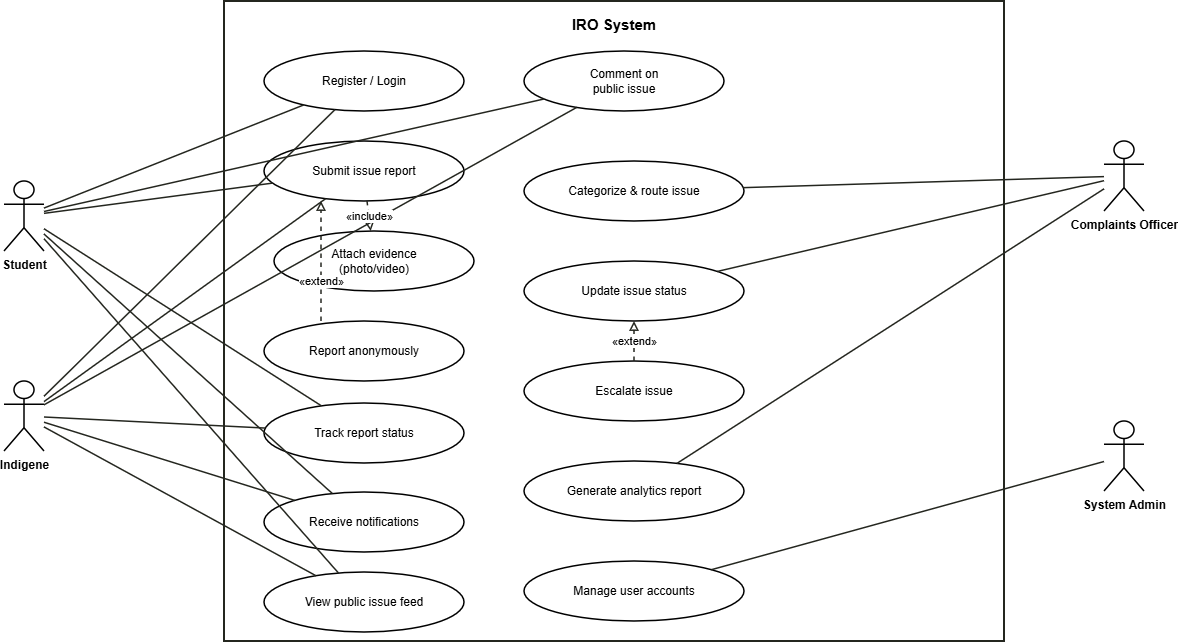

The diagram above was exported from draw.io. Its source (the exported page's mxGraphModel, read from the mxfile embedded in the PNG):
<mxGraphModel dx="774" dy="464" grid="1" gridSize="10" guides="1" tooltips="1" connect="1" arrows="1" fold="1" page="1" pageScale="1" pageWidth="1300" pageHeight="760" math="0" shadow="0">
  <root>
    <mxCell id="0" />
    <mxCell id="1" parent="0" />
    <mxCell id="h-7K_VZZzR81h37EkvFW-1" connectable="0" parent="1" style="group" value="" vertex="1">
      <mxGeometry height="640" width="1140" x="40" y="40" as="geometry" />
    </mxCell>
    <mxCell id="u3" parent="h-7K_VZZzR81h37EkvFW-1" style="rounded=0;whiteSpace=wrap;html=1;fillColor=none;strokeColor=#24261f;strokeWidth=2;verticalAlign=top;align=center;fontSize=15;fontStyle=1;spacingTop=8;dashed=0;" value="IRO System" vertex="1">
      <mxGeometry height="640" width="780" x="220" as="geometry" />
    </mxCell>
    <mxCell id="u4" parent="h-7K_VZZzR81h37EkvFW-1" style="shape=umlActor;verticalLabelPosition=bottom;verticalAlign=top;html=1;outlineConnect=0;strokeWidth=1.5;fontSize=12;fontStyle=1;" value="Student" vertex="1">
      <mxGeometry height="70" width="40" y="180" as="geometry" />
    </mxCell>
    <mxCell id="u5" parent="h-7K_VZZzR81h37EkvFW-1" style="shape=umlActor;verticalLabelPosition=bottom;verticalAlign=top;html=1;outlineConnect=0;strokeWidth=1.5;fontSize=12;fontStyle=1;" value="Indigene" vertex="1">
      <mxGeometry height="70" width="40" y="380" as="geometry" />
    </mxCell>
    <mxCell id="u6" parent="h-7K_VZZzR81h37EkvFW-1" style="shape=umlActor;verticalLabelPosition=bottom;verticalAlign=top;html=1;outlineConnect=0;strokeWidth=1.5;fontSize=12;fontStyle=1;" value="Complaints Officer" vertex="1">
      <mxGeometry height="70" width="40" x="1100" y="140" as="geometry" />
    </mxCell>
    <mxCell id="u7" parent="h-7K_VZZzR81h37EkvFW-1" style="shape=umlActor;verticalLabelPosition=bottom;verticalAlign=top;html=1;outlineConnect=0;strokeWidth=1.5;fontSize=12;fontStyle=1;" value="System Admin" vertex="1">
      <mxGeometry height="70" width="40" x="1100" y="420" as="geometry" />
    </mxCell>
    <mxCell id="u8" parent="h-7K_VZZzR81h37EkvFW-1" style="ellipse;whiteSpace=wrap;html=1;strokeWidth=1.5;fontSize=12;align=center;verticalAlign=middle;" value="Register / Login" vertex="1">
      <mxGeometry height="60" width="200" x="260" y="50" as="geometry" />
    </mxCell>
    <mxCell id="u9" parent="h-7K_VZZzR81h37EkvFW-1" style="ellipse;whiteSpace=wrap;html=1;strokeWidth=1.5;fontSize=12;align=center;verticalAlign=middle;" value="Submit issue report" vertex="1">
      <mxGeometry height="60" width="200" x="260" y="140" as="geometry" />
    </mxCell>
    <mxCell id="u10" parent="h-7K_VZZzR81h37EkvFW-1" style="ellipse;whiteSpace=wrap;html=1;strokeWidth=1.5;fontSize=12;align=center;verticalAlign=middle;" value="Attach evidence&#10;(photo/video)" vertex="1">
      <mxGeometry height="60" width="200" x="270" y="230" as="geometry" />
    </mxCell>
    <mxCell id="u11" parent="h-7K_VZZzR81h37EkvFW-1" style="ellipse;whiteSpace=wrap;html=1;strokeWidth=1.5;fontSize=12;align=center;verticalAlign=middle;" value="Report anonymously" vertex="1">
      <mxGeometry height="60" width="200" x="260" y="320" as="geometry" />
    </mxCell>
    <mxCell id="u12" parent="h-7K_VZZzR81h37EkvFW-1" style="ellipse;whiteSpace=wrap;html=1;strokeWidth=1.5;fontSize=12;align=center;verticalAlign=middle;" value="Track report status" vertex="1">
      <mxGeometry height="60" width="200" x="260" y="402" as="geometry" />
    </mxCell>
    <mxCell id="u13" parent="h-7K_VZZzR81h37EkvFW-1" style="ellipse;whiteSpace=wrap;html=1;strokeWidth=1.5;fontSize=12;align=center;verticalAlign=middle;" value="Receive notifications" vertex="1">
      <mxGeometry height="60" width="200" x="260" y="491" as="geometry" />
    </mxCell>
    <mxCell id="u14" parent="h-7K_VZZzR81h37EkvFW-1" style="ellipse;whiteSpace=wrap;html=1;strokeWidth=1.5;fontSize=12;align=center;verticalAlign=middle;" value="View public issue feed" vertex="1">
      <mxGeometry height="60" width="200" x="260" y="571" as="geometry" />
    </mxCell>
    <mxCell id="u15" parent="h-7K_VZZzR81h37EkvFW-1" style="ellipse;whiteSpace=wrap;html=1;strokeWidth=1.5;fontSize=12;align=center;verticalAlign=middle;" value="Comment on&#10;public issue" vertex="1">
      <mxGeometry height="60" width="200" x="520" y="50" as="geometry" />
    </mxCell>
    <mxCell id="u16" parent="h-7K_VZZzR81h37EkvFW-1" style="ellipse;whiteSpace=wrap;html=1;strokeWidth=1.5;fontSize=12;align=center;verticalAlign=middle;" value="Categorize &amp; route issue" vertex="1">
      <mxGeometry height="60" width="220" x="520" y="160" as="geometry" />
    </mxCell>
    <mxCell id="u17" parent="h-7K_VZZzR81h37EkvFW-1" style="ellipse;whiteSpace=wrap;html=1;strokeWidth=1.5;fontSize=12;align=center;verticalAlign=middle;" value="Update issue status" vertex="1">
      <mxGeometry height="60" width="220" x="520" y="260" as="geometry" />
    </mxCell>
    <mxCell id="u18" parent="h-7K_VZZzR81h37EkvFW-1" style="ellipse;whiteSpace=wrap;html=1;strokeWidth=1.5;fontSize=12;align=center;verticalAlign=middle;" value="Escalate issue" vertex="1">
      <mxGeometry height="60" width="220" x="520" y="360" as="geometry" />
    </mxCell>
    <mxCell id="u19" parent="h-7K_VZZzR81h37EkvFW-1" style="ellipse;whiteSpace=wrap;html=1;strokeWidth=1.5;fontSize=12;align=center;verticalAlign=middle;" value="Generate analytics report" vertex="1">
      <mxGeometry height="60" width="220" x="520" y="460" as="geometry" />
    </mxCell>
    <mxCell id="u20" parent="h-7K_VZZzR81h37EkvFW-1" style="ellipse;whiteSpace=wrap;html=1;strokeWidth=1.5;fontSize=12;align=center;verticalAlign=middle;" value="Manage user accounts" vertex="1">
      <mxGeometry height="60" width="220" x="520" y="560" as="geometry" />
    </mxCell>
    <mxCell id="u21" edge="1" parent="h-7K_VZZzR81h37EkvFW-1" source="u4" style="html=1;strokeColor=#24261f;strokeWidth=1.5;fontSize=11;endArrow=none;" target="u8" value="">
      <mxGeometry relative="1" as="geometry" />
    </mxCell>
    <mxCell id="u22" edge="1" parent="h-7K_VZZzR81h37EkvFW-1" source="u5" style="html=1;strokeColor=#24261f;strokeWidth=1.5;fontSize=11;endArrow=none;" target="u8" value="">
      <mxGeometry relative="1" as="geometry" />
    </mxCell>
    <mxCell id="u23" edge="1" parent="h-7K_VZZzR81h37EkvFW-1" source="u4" style="html=1;strokeColor=#24261f;strokeWidth=1.5;fontSize=11;endArrow=none;" target="u9" value="">
      <mxGeometry relative="1" as="geometry" />
    </mxCell>
    <mxCell id="u24" edge="1" parent="h-7K_VZZzR81h37EkvFW-1" source="u5" style="html=1;strokeColor=#24261f;strokeWidth=1.5;fontSize=11;endArrow=none;" target="u9" value="">
      <mxGeometry relative="1" as="geometry" />
    </mxCell>
    <mxCell id="u25" edge="1" parent="h-7K_VZZzR81h37EkvFW-1" source="u4" style="html=1;strokeColor=#24261f;strokeWidth=1.5;fontSize=11;endArrow=none;" target="u12" value="">
      <mxGeometry relative="1" as="geometry" />
    </mxCell>
    <mxCell id="u26" edge="1" parent="h-7K_VZZzR81h37EkvFW-1" source="u5" style="html=1;strokeColor=#24261f;strokeWidth=1.5;fontSize=11;endArrow=none;" target="u12" value="">
      <mxGeometry relative="1" as="geometry" />
    </mxCell>
    <mxCell id="u27" edge="1" parent="h-7K_VZZzR81h37EkvFW-1" source="u4" style="html=1;strokeColor=#24261f;strokeWidth=1.5;fontSize=11;endArrow=none;" target="u13" value="">
      <mxGeometry relative="1" as="geometry" />
    </mxCell>
    <mxCell id="u28" edge="1" parent="h-7K_VZZzR81h37EkvFW-1" source="u5" style="html=1;strokeColor=#24261f;strokeWidth=1.5;fontSize=11;endArrow=none;" target="u13" value="">
      <mxGeometry relative="1" as="geometry" />
    </mxCell>
    <mxCell id="u29" edge="1" parent="h-7K_VZZzR81h37EkvFW-1" source="u4" style="html=1;strokeColor=#24261f;strokeWidth=1.5;fontSize=11;endArrow=none;" target="u14" value="">
      <mxGeometry relative="1" as="geometry" />
    </mxCell>
    <mxCell id="u30" edge="1" parent="h-7K_VZZzR81h37EkvFW-1" source="u5" style="html=1;strokeColor=#24261f;strokeWidth=1.5;fontSize=11;endArrow=none;" target="u14" value="">
      <mxGeometry relative="1" as="geometry" />
    </mxCell>
    <mxCell id="u31" edge="1" parent="h-7K_VZZzR81h37EkvFW-1" source="u4" style="html=1;strokeColor=#24261f;strokeWidth=1.5;fontSize=11;endArrow=none;" target="u15" value="">
      <mxGeometry relative="1" as="geometry" />
    </mxCell>
    <mxCell id="u32" edge="1" parent="h-7K_VZZzR81h37EkvFW-1" source="u5" style="html=1;strokeColor=#24261f;strokeWidth=1.5;fontSize=11;endArrow=none;" target="u15" value="">
      <mxGeometry relative="1" as="geometry" />
    </mxCell>
    <mxCell id="u33" edge="1" parent="h-7K_VZZzR81h37EkvFW-1" source="u6" style="html=1;strokeColor=#24261f;strokeWidth=1.5;fontSize=11;endArrow=none;" target="u16" value="">
      <mxGeometry relative="1" as="geometry" />
    </mxCell>
    <mxCell id="u34" edge="1" parent="h-7K_VZZzR81h37EkvFW-1" source="u6" style="html=1;strokeColor=#24261f;strokeWidth=1.5;fontSize=11;endArrow=none;" target="u17" value="">
      <mxGeometry relative="1" as="geometry" />
    </mxCell>
    <mxCell id="u35" edge="1" parent="h-7K_VZZzR81h37EkvFW-1" source="u6" style="html=1;strokeColor=#24261f;strokeWidth=1.5;fontSize=11;endArrow=none;" target="u19" value="">
      <mxGeometry relative="1" as="geometry" />
    </mxCell>
    <mxCell id="u36" edge="1" parent="h-7K_VZZzR81h37EkvFW-1" source="u7" style="html=1;strokeColor=#24261f;strokeWidth=1.5;fontSize=11;endArrow=none;" target="u20" value="">
      <mxGeometry relative="1" as="geometry" />
    </mxCell>
    <mxCell id="u37" edge="1" parent="h-7K_VZZzR81h37EkvFW-1" source="u9" style="html=1;strokeColor=#24261f;strokeWidth=1.5;fontSize=11;dashed=1;endArrow=block;endFill=0;" target="u10" value="«include»">
      <mxGeometry relative="1" as="geometry" />
    </mxCell>
    <mxCell id="u38" edge="1" parent="h-7K_VZZzR81h37EkvFW-1" style="html=1;strokeColor=#24261f;strokeWidth=1.5;fontSize=11;dashed=1;endArrow=block;endFill=0;" value="«extend»">
      <mxGeometry relative="1" x="-0.3333" as="geometry">
        <mxPoint as="offset" />
        <mxPoint x="317" y="320" as="sourcePoint" />
        <mxPoint x="317" y="200" as="targetPoint" />
      </mxGeometry>
    </mxCell>
    <mxCell id="u39" edge="1" parent="h-7K_VZZzR81h37EkvFW-1" source="u18" style="html=1;strokeColor=#24261f;strokeWidth=1.5;fontSize=11;dashed=1;endArrow=block;endFill=0;" target="u17" value="«extend»">
      <mxGeometry relative="1" as="geometry" />
    </mxCell>
  </root>
</mxGraphModel>